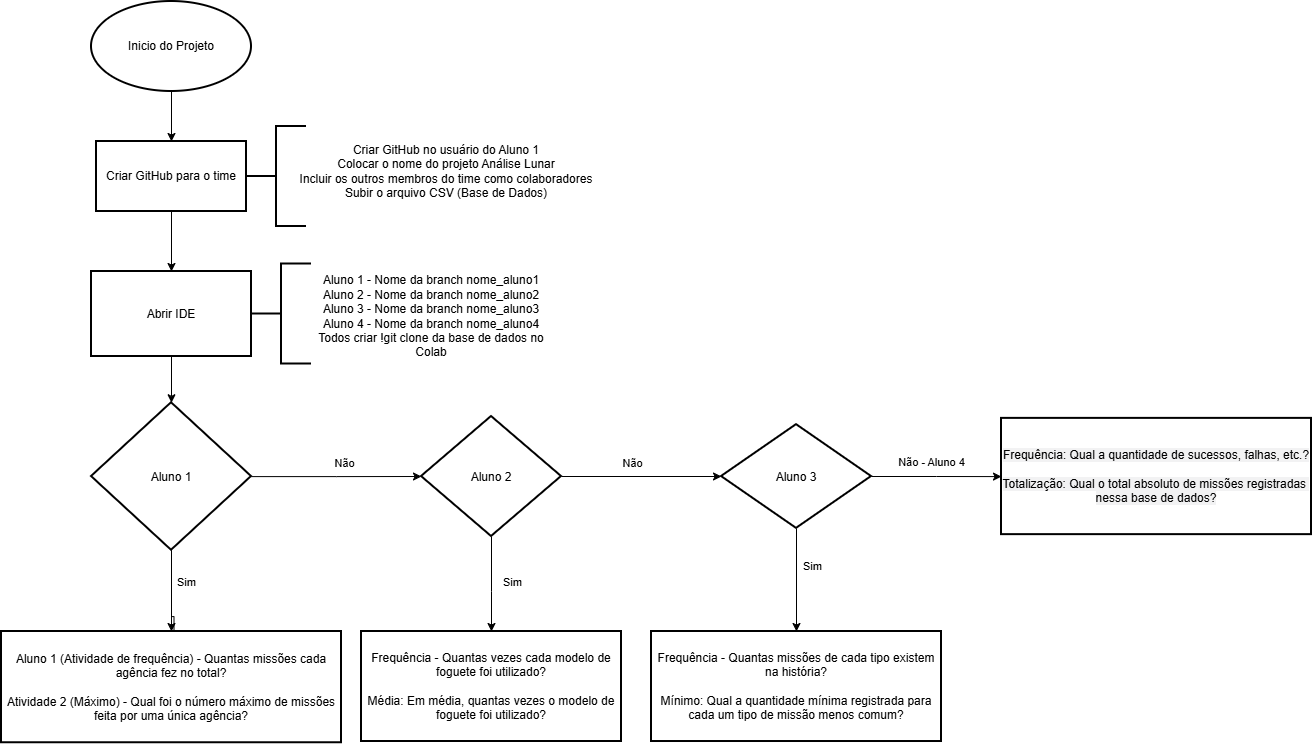

The diagram above was exported from draw.io. Its source (the exported page's mxGraphModel, read from the mxfile embedded in the PNG):
<mxGraphModel dx="1414" dy="777" grid="1" gridSize="10" guides="1" tooltips="1" connect="1" arrows="1" fold="1" page="1" pageScale="1" pageWidth="827" pageHeight="1169" math="0" shadow="0">
  <root>
    <mxCell id="0" />
    <mxCell id="1" parent="0" />
    <mxCell id="Cd-H10QnEq8kXfVRPyHf-3" edge="1" parent="1" source="Cd-H10QnEq8kXfVRPyHf-1" style="edgeStyle=orthogonalEdgeStyle;rounded=0;orthogonalLoop=1;jettySize=auto;html=1;" target="Cd-H10QnEq8kXfVRPyHf-2" value="">
      <mxGeometry relative="1" as="geometry" />
    </mxCell>
    <mxCell id="Cd-H10QnEq8kXfVRPyHf-1" parent="1" style="strokeWidth=2;html=1;shape=mxgraph.flowchart.start_1;whiteSpace=wrap;" value="Inicio do Projeto" vertex="1">
      <mxGeometry height="90" width="160" x="320" y="50" as="geometry" />
    </mxCell>
    <mxCell id="Cd-H10QnEq8kXfVRPyHf-7" edge="1" parent="1" source="Cd-H10QnEq8kXfVRPyHf-2" style="edgeStyle=orthogonalEdgeStyle;rounded=0;orthogonalLoop=1;jettySize=auto;html=1;" target="Cd-H10QnEq8kXfVRPyHf-6" value="">
      <mxGeometry relative="1" as="geometry" />
    </mxCell>
    <mxCell id="Cd-H10QnEq8kXfVRPyHf-2" parent="1" style="whiteSpace=wrap;html=1;strokeWidth=2;" value="Criar GitHub para o time" vertex="1">
      <mxGeometry height="70" width="150" x="325" y="190" as="geometry" />
    </mxCell>
    <mxCell id="Cd-H10QnEq8kXfVRPyHf-4" parent="1" style="strokeWidth=2;html=1;shape=mxgraph.flowchart.annotation_2;align=left;labelPosition=right;pointerEvents=1;" value="" vertex="1">
      <mxGeometry height="100" width="60" x="475" y="175" as="geometry" />
    </mxCell>
    <mxCell id="Cd-H10QnEq8kXfVRPyHf-5" parent="1" style="text;html=1;whiteSpace=wrap;strokeColor=none;fillColor=none;align=center;verticalAlign=middle;rounded=0;" value="Criar GitHub no usuário do Aluno 1&lt;div&gt;Colocar o nome do projeto Análise Lunar&lt;/div&gt;&lt;div&gt;Incluir os outros membros do time como colaboradores&lt;/div&gt;&lt;div&gt;Subir o arquivo CSV (Base de Dados)&lt;/div&gt;" vertex="1">
      <mxGeometry height="90" width="330" x="510" y="175" as="geometry" />
    </mxCell>
    <mxCell id="Cd-H10QnEq8kXfVRPyHf-11" edge="1" parent="1" source="Cd-H10QnEq8kXfVRPyHf-6" style="edgeStyle=orthogonalEdgeStyle;rounded=0;orthogonalLoop=1;jettySize=auto;html=1;" target="Cd-H10QnEq8kXfVRPyHf-10" value="">
      <mxGeometry relative="1" as="geometry" />
    </mxCell>
    <mxCell id="Cd-H10QnEq8kXfVRPyHf-6" parent="1" style="whiteSpace=wrap;html=1;strokeWidth=2;" value="Abrir IDE" vertex="1">
      <mxGeometry height="85" width="160" x="320" y="320" as="geometry" />
    </mxCell>
    <mxCell id="Cd-H10QnEq8kXfVRPyHf-8" parent="1" style="strokeWidth=2;html=1;shape=mxgraph.flowchart.annotation_2;align=left;labelPosition=right;pointerEvents=1;" value="" vertex="1">
      <mxGeometry height="100" width="60" x="480" y="312.5" as="geometry" />
    </mxCell>
    <mxCell id="Cd-H10QnEq8kXfVRPyHf-9" parent="1" style="text;html=1;whiteSpace=wrap;strokeColor=none;fillColor=none;align=center;verticalAlign=middle;rounded=0;" value="Aluno 1 - Nome da branch nome_aluno1&lt;div&gt;&lt;div&gt;Aluno 2 - Nome da branch nome_aluno2&lt;/div&gt;&lt;div&gt;&lt;span style=&quot;background-color: transparent; color: light-dark(rgb(0, 0, 0), rgb(255, 255, 255));&quot;&gt;Aluno 3 - Nome da branch nome_aluno3&lt;/span&gt;&lt;/div&gt;&lt;div&gt;&lt;span style=&quot;background-color: transparent; color: light-dark(rgb(0, 0, 0), rgb(255, 255, 255));&quot;&gt;Aluno 4 - Nome da branch nome_aluno4&lt;/span&gt;&lt;/div&gt;&lt;/div&gt;&lt;div&gt;&lt;span style=&quot;background-color: transparent; color: light-dark(rgb(0, 0, 0), rgb(255, 255, 255));&quot;&gt;Todos criar !git clone da base de dados no Colab&lt;/span&gt;&lt;/div&gt;" vertex="1">
      <mxGeometry height="80" width="260" x="530" y="325" as="geometry" />
    </mxCell>
    <mxCell id="Cd-H10QnEq8kXfVRPyHf-13" edge="1" parent="1" source="Cd-H10QnEq8kXfVRPyHf-10" style="edgeStyle=orthogonalEdgeStyle;rounded=0;orthogonalLoop=1;jettySize=auto;html=1;" target="Cd-H10QnEq8kXfVRPyHf-12" value="">
      <mxGeometry relative="1" as="geometry" />
    </mxCell>
    <mxCell id="Cd-H10QnEq8kXfVRPyHf-16" connectable="0" parent="Cd-H10QnEq8kXfVRPyHf-13" style="edgeLabel;html=1;align=center;verticalAlign=middle;resizable=0;points=[];" value="Não" vertex="1">
      <mxGeometry relative="1" x="0.2209" y="-1" as="geometry">
        <mxPoint x="-11" y="-15" as="offset" />
      </mxGeometry>
    </mxCell>
    <mxCell id="Cd-H10QnEq8kXfVRPyHf-15" edge="1" parent="1" source="Cd-H10QnEq8kXfVRPyHf-10" style="edgeStyle=orthogonalEdgeStyle;rounded=0;orthogonalLoop=1;jettySize=auto;html=1;" value="">
      <mxGeometry relative="1" as="geometry">
        <mxPoint x="402.5" y="731.25" as="targetPoint" />
      </mxGeometry>
    </mxCell>
    <mxCell id="Cd-H10QnEq8kXfVRPyHf-17" connectable="0" parent="Cd-H10QnEq8kXfVRPyHf-15" style="edgeLabel;html=1;align=center;verticalAlign=middle;resizable=0;points=[];" value="Sim" vertex="1">
      <mxGeometry relative="1" x="-0.1515" y="3" as="geometry">
        <mxPoint x="11" y="-25" as="offset" />
      </mxGeometry>
    </mxCell>
    <mxCell id="Cd-H10QnEq8kXfVRPyHf-19" edge="1" parent="1" source="Cd-H10QnEq8kXfVRPyHf-10" style="edgeStyle=orthogonalEdgeStyle;rounded=0;orthogonalLoop=1;jettySize=auto;html=1;" target="Cd-H10QnEq8kXfVRPyHf-18" value="">
      <mxGeometry relative="1" as="geometry" />
    </mxCell>
    <mxCell id="Cd-H10QnEq8kXfVRPyHf-10" parent="1" style="rhombus;whiteSpace=wrap;html=1;shapeInside=1;strokeWidth=2;" value="&lt;div&gt;&lt;br&gt;&lt;/div&gt;&lt;div&gt;&lt;br&gt;&lt;/div&gt;&lt;div&gt;&lt;br&gt;&lt;/div&gt;&lt;div&gt;Aluno 1&lt;/div&gt;" vertex="1">
      <mxGeometry height="147.5" width="160" x="320" y="451.26" as="geometry" />
    </mxCell>
    <mxCell id="Cd-H10QnEq8kXfVRPyHf-21" edge="1" parent="1" source="Cd-H10QnEq8kXfVRPyHf-12" style="edgeStyle=orthogonalEdgeStyle;rounded=0;orthogonalLoop=1;jettySize=auto;html=1;" target="Cd-H10QnEq8kXfVRPyHf-20" value="">
      <mxGeometry relative="1" as="geometry" />
    </mxCell>
    <mxCell id="Cd-H10QnEq8kXfVRPyHf-25" connectable="0" parent="Cd-H10QnEq8kXfVRPyHf-21" style="edgeLabel;html=1;align=center;verticalAlign=middle;resizable=0;points=[];" value="Não" vertex="1">
      <mxGeometry relative="1" x="-0.123" y="2" as="geometry">
        <mxPoint y="-12" as="offset" />
      </mxGeometry>
    </mxCell>
    <mxCell id="Cd-H10QnEq8kXfVRPyHf-23" edge="1" parent="1" source="Cd-H10QnEq8kXfVRPyHf-12" style="edgeStyle=orthogonalEdgeStyle;rounded=0;orthogonalLoop=1;jettySize=auto;html=1;" target="Cd-H10QnEq8kXfVRPyHf-22" value="">
      <mxGeometry relative="1" as="geometry">
        <Array as="points">
          <mxPoint x="720" y="640" />
          <mxPoint x="720" y="640" />
        </Array>
      </mxGeometry>
    </mxCell>
    <mxCell id="Cd-H10QnEq8kXfVRPyHf-24" connectable="0" parent="Cd-H10QnEq8kXfVRPyHf-23" style="edgeLabel;html=1;align=center;verticalAlign=middle;resizable=0;points=[];" value="Sim" vertex="1">
      <mxGeometry relative="1" x="0.1808" y="2" as="geometry">
        <mxPoint x="18" y="-11" as="offset" />
      </mxGeometry>
    </mxCell>
    <mxCell id="Cd-H10QnEq8kXfVRPyHf-12" parent="1" style="rhombus;whiteSpace=wrap;html=1;shapeInside=1;strokeWidth=2;" value="Aluno 2" vertex="1">
      <mxGeometry height="120" width="140" x="650" y="465" as="geometry" />
    </mxCell>
    <mxCell id="Cd-H10QnEq8kXfVRPyHf-18" parent="1" style="whiteSpace=wrap;html=1;strokeWidth=2;" value="Aluno 1 (Atividade de frequência) - Quantas missões cada agência fez no total?&lt;div&gt;&lt;br&gt;&lt;/div&gt;&lt;div&gt;Atividade 2 (Máximo) - Qual foi o número máximo de missões feita por uma única agência?&lt;/div&gt;" vertex="1">
      <mxGeometry height="111.25" width="340" x="230" y="680" as="geometry" />
    </mxCell>
    <mxCell id="Cd-H10QnEq8kXfVRPyHf-27" edge="1" parent="1" source="Cd-H10QnEq8kXfVRPyHf-20" style="edgeStyle=orthogonalEdgeStyle;rounded=0;orthogonalLoop=1;jettySize=auto;html=1;" target="Cd-H10QnEq8kXfVRPyHf-26" value="">
      <mxGeometry relative="1" as="geometry" />
    </mxCell>
    <mxCell id="Cd-H10QnEq8kXfVRPyHf-31" connectable="0" parent="Cd-H10QnEq8kXfVRPyHf-27" style="edgeLabel;html=1;align=center;verticalAlign=middle;resizable=0;points=[];" value="Sim" vertex="1">
      <mxGeometry relative="1" x="-0.2607" as="geometry">
        <mxPoint x="15" as="offset" />
      </mxGeometry>
    </mxCell>
    <mxCell id="Cd-H10QnEq8kXfVRPyHf-29" edge="1" parent="1" source="Cd-H10QnEq8kXfVRPyHf-20" style="edgeStyle=orthogonalEdgeStyle;rounded=0;orthogonalLoop=1;jettySize=auto;html=1;" target="Cd-H10QnEq8kXfVRPyHf-28" value="">
      <mxGeometry relative="1" as="geometry" />
    </mxCell>
    <mxCell id="Cd-H10QnEq8kXfVRPyHf-30" connectable="0" parent="Cd-H10QnEq8kXfVRPyHf-29" style="edgeLabel;html=1;align=center;verticalAlign=middle;resizable=0;points=[];" value="Não - Aluno 4" vertex="1">
      <mxGeometry relative="1" x="0.1024" y="-1" as="geometry">
        <mxPoint x="-12" y="-16" as="offset" />
      </mxGeometry>
    </mxCell>
    <mxCell id="Cd-H10QnEq8kXfVRPyHf-20" parent="1" style="rhombus;whiteSpace=wrap;html=1;shapeInside=1;strokeWidth=2;" value="Aluno 3" vertex="1">
      <mxGeometry height="103.75" width="150" x="950" y="473.13" as="geometry" />
    </mxCell>
    <mxCell id="Cd-H10QnEq8kXfVRPyHf-22" parent="1" style="whiteSpace=wrap;html=1;strokeWidth=2;" value="Frequência - Quantas vezes cada modelo de foguete foi utilizado?&lt;div&gt;&lt;br&gt;&lt;/div&gt;&lt;div&gt;Média: Em média, quantas vezes o modelo de foguete foi utilizado?&lt;/div&gt;" vertex="1">
      <mxGeometry height="110" width="260" x="590" y="680" as="geometry" />
    </mxCell>
    <mxCell id="Cd-H10QnEq8kXfVRPyHf-26" parent="1" style="whiteSpace=wrap;html=1;strokeWidth=2;" value="Frequência - Quantas missões de cada tipo existem na história?&lt;div&gt;&lt;br&gt;&lt;/div&gt;&lt;div&gt;Mínimo: Qual a quantidade mínima registrada para cada um tipo de missão menos comum?&lt;/div&gt;" vertex="1">
      <mxGeometry height="110.01" width="290" x="880" y="680" as="geometry" />
    </mxCell>
    <mxCell id="Cd-H10QnEq8kXfVRPyHf-28" parent="1" style="whiteSpace=wrap;html=1;strokeWidth=2;strokeColor=default;fontColor=light-dark(#000000,#FFFFFF);fontSize=12;" value="&lt;span style=&quot;font-family: &amp;quot;gg sans&amp;quot;, &amp;quot;Noto Sans&amp;quot;, &amp;quot;Helvetica Neue&amp;quot;, Helvetica, Arial, sans-serif; text-align: left; white-space: break-spaces; background-color: oklab(0.678888 0.00325716 -0.011175 / 0.121569);&quot;&gt;Frequência: Qual a quantidade de sucessos, falhas, etc.?&lt;/span&gt;&lt;div&gt;&lt;span style=&quot;font-family: &amp;quot;gg sans&amp;quot;, &amp;quot;Noto Sans&amp;quot;, &amp;quot;Helvetica Neue&amp;quot;, Helvetica, Arial, sans-serif; text-align: left; white-space: break-spaces; background-color: oklab(0.678888 0.00325716 -0.011175 / 0.121569);&quot;&gt;&lt;br&gt;&lt;/span&gt;&lt;/div&gt;&lt;div&gt;&lt;span style=&quot;font-family: &amp;quot;gg sans&amp;quot;, &amp;quot;Noto Sans&amp;quot;, &amp;quot;Helvetica Neue&amp;quot;, Helvetica, Arial, sans-serif; text-align: left; white-space: break-spaces; background-color: oklab(0.678888 0.00325716 -0.011175 / 0.121569);&quot;&gt;Totalização: Qual o total absoluto de missões registradas nessa base de dados?&lt;/span&gt;&lt;span style=&quot;font-family: &amp;quot;gg sans&amp;quot;, &amp;quot;Noto Sans&amp;quot;, &amp;quot;Helvetica Neue&amp;quot;, Helvetica, Arial, sans-serif; text-align: left; white-space: break-spaces; background-color: oklab(0.678888 0.00325716 -0.011175 / 0.121569);&quot;&gt;&lt;/span&gt;&lt;/div&gt;" vertex="1">
      <mxGeometry height="116.26" width="310" x="1230" y="466.88" as="geometry" />
    </mxCell>
  </root>
</mxGraphModel>